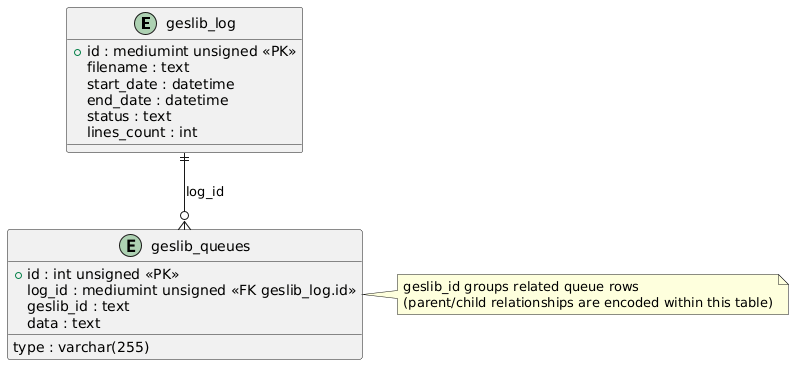

The diagram above was rendered by PlantUML. Its source (embedded in the PNG):
@startuml
' Tables based on Activate.php (wp_ prefix omitted)
entity geslib_log {
  + id : mediumint unsigned <<PK>>
  filename : text
  start_date : datetime
  end_date : datetime
  status : text
  lines_count : int
}

entity geslib_queues {
  + id : int unsigned <<PK>>
  log_id : mediumint unsigned <<FK geslib_log.id>>
  geslib_id : text
  type : varchar(255)
  data : text
}

' Foreign key relationship: one log -> many queue rows
geslib_log ||--o{ geslib_queues : "log_id"

' Logical grouping (not an FK) used to link parent/child rows in the queue table
note right of geslib_queues
  geslib_id groups related queue rows
  (parent/child relationships are encoded within this table)
end note
@enduml